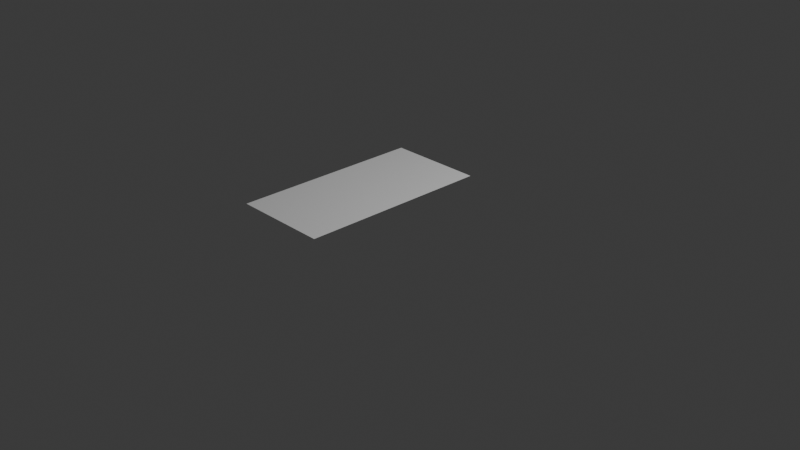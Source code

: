# Source: blue_rift.blend  (saved by Blender 4.4.32; exported with 4.5.12 LTS)
import bpy
from mathutils import Matrix  # noqa: F401  (used for matrix-valued properties, if any)

bpy.ops.wm.read_factory_settings(use_empty=True)
scene = bpy.context.scene
scene.name = 'Scene'

# ---- collections
col_collection = bpy.data.collections.new('Collection'); scene.collection.children.link(col_collection)

# ---- materials (node trees are filled in below, after node groups)
mat_blue_rift = bpy.data.materials.new('blue_rift')

# ---- material node trees
mat_blue_rift.use_nodes = True; mat_blue_rift.node_tree.nodes.clear()
_N = mat_blue_rift.node_tree.nodes; _L = mat_blue_rift.node_tree.links
n0 = _N.new('ShaderNodeBsdfPrincipled'); n0.name = 'Principled BSDF'; n0.location = (10, 300)
n1 = _N.new('ShaderNodeOutputMaterial'); n1.name = 'Material Output'; n1.location = (300, 300)
_L.new(n0.outputs[0], n1.inputs[0])
n1.is_active_output = True

# ---- world
world_world = bpy.data.worlds.new('World'); scene.world = world_world
world_world.use_nodes = True; world_world.node_tree.nodes.clear()
_N = world_world.node_tree.nodes; _L = world_world.node_tree.links
n0 = _N.new('ShaderNodeOutputWorld'); n0.name = 'World Output'; n0.location = (300, 300)
n1 = _N.new('ShaderNodeBackground'); n1.name = 'Background'; n1.location = (10, 300)
n1.inputs[0].default_value = (0.05088, 0.05088, 0.05088, 1.0)
_L.new(n1.outputs[0], n0.inputs[0])
n0.is_active_output = True
world_world.color = (0.05088, 0.05088, 0.05088)
world_world.sun_shadow_jitter_overblur = 0.0

# ---- cameras
cam_camera = bpy.data.cameras.new('Camera')
cam_camera.clip_end = 100.0
cam_camera.ortho_scale = 7.314

# ---- lights
light_light = bpy.data.lights.new('Light', 'POINT')
light_light.energy = 1000.0
light_light.shadow_soft_size = 0.1

# ---- meshes
me_plane = bpy.data.meshes.new('Plane')
me_plane.from_pydata([(-0.5, -1.5, 0.4834), (0.5, -1.5, 0.4834), (-0.5, 0.5, 0.4834), (0.5, 0.5, 0.4834)], [], [(0, 1, 3, 2)])
_uv = me_plane.uv_layers.new(name='UVMap')
_uv.uv.foreach_set('vector', [0.0, 0.0, 1.0, 0.0, 1.0, 1.0, 0.0, 1.0])
me_plane.materials.append(mat_blue_rift)
me_plane.update()

# ---- objects
ob_light = bpy.data.objects.new('Light', light_light)
ob_camera = bpy.data.objects.new('Camera', cam_camera)
ob_plane = bpy.data.objects.new('Plane', me_plane)

# ---- transforms, parenting, visibility, modifiers, constraints
ob_light.location = (4.076, 1.005, 5.904)
ob_light.rotation_euler = (0.6503, 0.05522, 1.866)
ob_light.lock_rotations_4d = False
ob_light.empty_display_type = 'ARROWS'
ob_light.color = (0.0, 0.0, 0.0, 0.0)
ob_light.lineart.crease_threshold = 0.0
ob_camera.location = (7.359, -6.926, 4.958)
ob_camera.rotation_euler = (1.109, 0.0, 0.8149)
ob_camera.lock_rotations_4d = False
ob_camera.empty_display_type = 'ARROWS'
ob_camera.color = (0.0, 0.0, 0.0, 0.0)
ob_camera.display_type = 'WIRE'
ob_camera.lineart.crease_threshold = 0.0
ob_plane.location = (0.0, 0.0, 0.0)

# ---- collection membership
col_collection.objects.link(ob_light)
col_collection.objects.link(ob_camera)
col_collection.objects.link(ob_plane)

# ---- scene / render settings (as saved in the file)
scene.camera = ob_camera
scene.frame_start = 1; scene.frame_end = 250; scene.frame_set(1)
scene.render.engine = 'BLENDER_EEVEE_NEXT'
bpy.context.view_layer.update()
